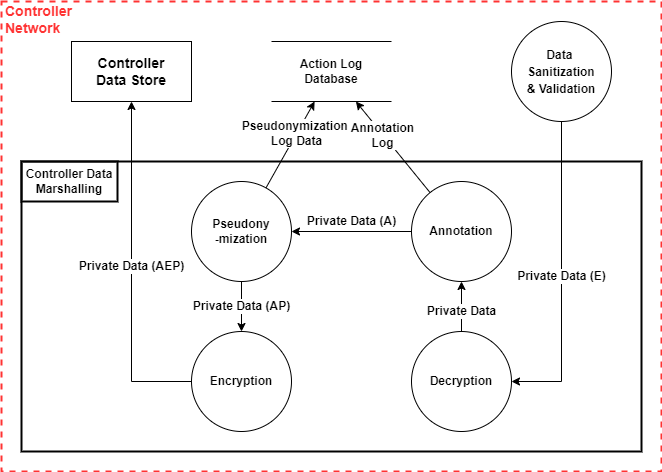

The diagram above was exported from draw.io. Its source (the exported page's mxGraphModel, read from the mxfile embedded in the PNG):
<mxGraphModel dx="1422" dy="865" grid="1" gridSize="10" guides="1" tooltips="1" connect="1" arrows="1" fold="1" page="1" pageScale="1" pageWidth="827" pageHeight="1169" math="0" shadow="0">
  <root>
    <mxCell id="0" />
    <mxCell id="1" parent="0" />
    <mxCell id="yBtPyj2dLt8SfBpnHDYr-1" value="Controller&lt;br&gt;Network" style="html=1;fontColor=#FF3333;fontStyle=1;align=left;verticalAlign=top;spacing=0;labelBorderColor=none;fillColor=none;dashed=1;strokeWidth=2;strokeColor=#FF3333;spacingLeft=4;spacingTop=-3;fontSize=14;" parent="1" vertex="1">
      <mxGeometry x="80" y="130" width="660" height="470" as="geometry" />
    </mxCell>
    <mxCell id="UXzHQU4y3TuwWjuAzbOY-1" value="" style="rounded=0;whiteSpace=wrap;html=1;fillColor=none;strokeWidth=2;" parent="1" vertex="1">
      <mxGeometry x="100" y="290" width="620" height="290" as="geometry" />
    </mxCell>
    <mxCell id="su6WQnm98wMUebBYVuh0-2" value="&lt;b&gt;Pseudony&lt;br&gt;-mization&lt;/b&gt;" style="ellipse;whiteSpace=wrap;html=1;aspect=fixed;fontSize=12;fontColor=#000000;fillColor=none;" parent="1" vertex="1">
      <mxGeometry x="270" y="310" width="100" height="100" as="geometry" />
    </mxCell>
    <mxCell id="su6WQnm98wMUebBYVuh0-3" value="&lt;font color=&quot;#000000&quot;&gt;&lt;b&gt;Private Data (AP)&lt;br&gt;&lt;/b&gt;&lt;/font&gt;" style="endArrow=classic;html=1;fontColor=#FF3333;rounded=0;fontSize=12;" parent="1" source="su6WQnm98wMUebBYVuh0-2" target="su6WQnm98wMUebBYVuh0-6" edge="1">
      <mxGeometry width="50" height="50" relative="1" as="geometry">
        <mxPoint x="446" y="290" as="sourcePoint" />
        <mxPoint x="436" y="660" as="targetPoint" />
        <mxPoint as="offset" />
      </mxGeometry>
    </mxCell>
    <mxCell id="su6WQnm98wMUebBYVuh0-4" value="&lt;b&gt;Annotation&lt;/b&gt;" style="ellipse;whiteSpace=wrap;html=1;aspect=fixed;fontSize=12;fontColor=#000000;fillColor=none;" parent="1" vertex="1">
      <mxGeometry x="490" y="310" width="100" height="100" as="geometry" />
    </mxCell>
    <mxCell id="su6WQnm98wMUebBYVuh0-5" value="&lt;font color=&quot;#000000&quot;&gt;&lt;b&gt;Private Data (A)&lt;br&gt;&lt;/b&gt;&lt;/font&gt;" style="endArrow=classic;html=1;fontColor=#FF3333;rounded=0;fontSize=12;" parent="1" source="su6WQnm98wMUebBYVuh0-4" target="su6WQnm98wMUebBYVuh0-2" edge="1">
      <mxGeometry y="-10" width="50" height="50" relative="1" as="geometry">
        <mxPoint x="386" y="430" as="sourcePoint" />
        <mxPoint x="386" y="490" as="targetPoint" />
        <mxPoint as="offset" />
        <Array as="points" />
      </mxGeometry>
    </mxCell>
    <mxCell id="su6WQnm98wMUebBYVuh0-6" value="&lt;b&gt;Encryption&lt;/b&gt;" style="ellipse;whiteSpace=wrap;html=1;aspect=fixed;fontSize=12;fontColor=#000000;fillColor=none;" parent="1" vertex="1">
      <mxGeometry x="270" y="460" width="100" height="100" as="geometry" />
    </mxCell>
    <mxCell id="su6WQnm98wMUebBYVuh0-7" value="&lt;b&gt;Decryption&lt;/b&gt;" style="ellipse;whiteSpace=wrap;html=1;aspect=fixed;fontSize=12;fontColor=#000000;fillColor=none;" parent="1" vertex="1">
      <mxGeometry x="490" y="460" width="100" height="100" as="geometry" />
    </mxCell>
    <mxCell id="UXzHQU4y3TuwWjuAzbOY-2" value="&lt;b&gt;Controller Data Marshalling&lt;/b&gt;" style="rounded=0;whiteSpace=wrap;html=1;fillColor=none;strokeWidth=2;" parent="1" vertex="1">
      <mxGeometry x="100" y="290" width="96" height="40" as="geometry" />
    </mxCell>
    <mxCell id="qwbRpzsN7PXULMn-RWo_-1" value="&lt;font color=&quot;#000000&quot;&gt;&lt;b&gt;Private Data (AEP)&lt;br&gt;&lt;/b&gt;&lt;/font&gt;" style="endArrow=classic;html=1;fontColor=#FF3333;rounded=0;fontSize=12;" parent="1" source="su6WQnm98wMUebBYVuh0-6" target="NcHWocbZ0ZO1vorLQS87-2" edge="1">
      <mxGeometry x="0.0303" width="50" height="50" relative="1" as="geometry">
        <mxPoint x="464" y="360" as="sourcePoint" />
        <mxPoint x="360" y="190" as="targetPoint" />
        <mxPoint as="offset" />
        <Array as="points">
          <mxPoint x="210" y="510" />
        </Array>
      </mxGeometry>
    </mxCell>
    <mxCell id="qwbRpzsN7PXULMn-RWo_-5" value="&lt;b&gt;&lt;font color=&quot;#000000&quot;&gt;Private Data (E)&lt;/font&gt;&lt;/b&gt;" style="endArrow=classic;html=1;fontColor=#FF3333;rounded=0;fontSize=12;" parent="1" source="NcHWocbZ0ZO1vorLQS87-1" target="su6WQnm98wMUebBYVuh0-7" edge="1">
      <mxGeometry width="50" height="50" relative="1" as="geometry">
        <mxPoint x="770" y="290" as="sourcePoint" />
        <mxPoint x="384" y="210" as="targetPoint" />
        <Array as="points">
          <mxPoint x="640" y="510" />
        </Array>
        <mxPoint as="offset" />
      </mxGeometry>
    </mxCell>
    <mxCell id="HVExmBwdUM2_kKU7E5QW-3" value="&lt;font color=&quot;#000000&quot;&gt;&lt;b&gt;Pseudonymization &lt;br&gt;Log Data&lt;br&gt;&lt;/b&gt;&lt;/font&gt;" style="endArrow=classic;html=1;fontColor=#FF3333;rounded=0;fontSize=12;" parent="1" source="su6WQnm98wMUebBYVuh0-2" target="NcHWocbZ0ZO1vorLQS87-3" edge="1">
      <mxGeometry x="0.25" width="50" height="50" relative="1" as="geometry">
        <mxPoint x="454.81818181818176" y="700" as="sourcePoint" />
        <mxPoint x="380.03999999999996" y="221.98000000000002" as="targetPoint" />
        <mxPoint as="offset" />
        <Array as="points" />
      </mxGeometry>
    </mxCell>
    <mxCell id="HVExmBwdUM2_kKU7E5QW-5" value="&lt;font color=&quot;#000000&quot;&gt;&lt;b&gt;Annotation&lt;br&gt;Log&lt;br&gt;&lt;/b&gt;&lt;/font&gt;" style="endArrow=classic;html=1;fontColor=#FF3333;rounded=0;fontSize=12;" parent="1" source="su6WQnm98wMUebBYVuh0-4" target="NcHWocbZ0ZO1vorLQS87-3" edge="1">
      <mxGeometry x="0.2549" y="1" width="50" height="50" relative="1" as="geometry">
        <mxPoint x="390" y="320" as="sourcePoint" />
        <mxPoint x="450" y="220" as="targetPoint" />
        <mxPoint as="offset" />
        <Array as="points" />
      </mxGeometry>
    </mxCell>
    <mxCell id="aE1fSnhssfvgvF3uvSbh-1" value="&lt;b&gt;&lt;font color=&quot;#000000&quot;&gt;Private Data&lt;/font&gt;&lt;/b&gt;" style="endArrow=classic;html=1;fontColor=#FF3333;rounded=0;fontSize=12;" parent="1" source="su6WQnm98wMUebBYVuh0-7" target="su6WQnm98wMUebBYVuh0-4" edge="1">
      <mxGeometry x="-0.2" width="50" height="50" relative="1" as="geometry">
        <mxPoint x="500" y="200" as="sourcePoint" />
        <mxPoint x="660" y="330" as="targetPoint" />
        <Array as="points" />
        <mxPoint as="offset" />
      </mxGeometry>
    </mxCell>
    <mxCell id="NcHWocbZ0ZO1vorLQS87-1" value="&lt;b style=&quot;font-size: 12px;&quot;&gt;Data &lt;br&gt;Sanitization&lt;br&gt;&amp;amp; Validation&lt;br&gt;&lt;/b&gt;" style="ellipse;whiteSpace=wrap;html=1;aspect=fixed;fontSize=14;fillColor=none;" parent="1" vertex="1">
      <mxGeometry x="590" y="150" width="100" height="100" as="geometry" />
    </mxCell>
    <mxCell id="NcHWocbZ0ZO1vorLQS87-2" value="&lt;b&gt;Controller&lt;br&gt;Data Store&lt;/b&gt;" style="rounded=0;whiteSpace=wrap;html=1;fontSize=14;fontColor=#000000;fillColor=none;" parent="1" vertex="1">
      <mxGeometry x="150" y="170" width="120" height="60" as="geometry" />
    </mxCell>
    <mxCell id="NcHWocbZ0ZO1vorLQS87-3" value="&lt;b&gt;Action Log&lt;br&gt;Database&lt;br&gt;&lt;/b&gt;" style="shape=partialRectangle;whiteSpace=wrap;html=1;left=0;right=0;fillColor=none;fontSize=12;fontColor=#000000;" parent="1" vertex="1">
      <mxGeometry x="350" y="170" width="120" height="60" as="geometry" />
    </mxCell>
  </root>
</mxGraphModel>